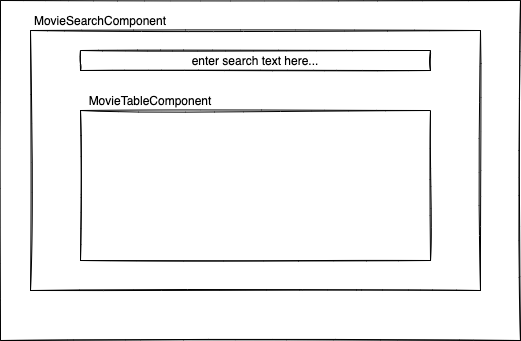

The diagram above was exported from draw.io. Its source (the exported page's mxGraphModel, read from the mxfile embedded in the PNG):
<mxGraphModel dx="819" dy="402" grid="1" gridSize="10" guides="1" tooltips="1" connect="1" arrows="1" fold="1" page="1" pageScale="1" pageWidth="827" pageHeight="1169" math="0" shadow="0">
  <root>
    <mxCell id="0" />
    <mxCell id="1" parent="0" />
    <mxCell id="2" value="" style="rounded=0;whiteSpace=wrap;html=1;sketch=1;" vertex="1" parent="1">
      <mxGeometry x="130" y="40" width="520" height="340" as="geometry" />
    </mxCell>
    <mxCell id="3" value="" style="rounded=0;whiteSpace=wrap;html=1;sketch=1;" vertex="1" parent="1">
      <mxGeometry x="160" y="70" width="450" height="260" as="geometry" />
    </mxCell>
    <mxCell id="4" value="MovieSearchComponent" style="text;html=1;strokeColor=none;fillColor=none;align=center;verticalAlign=middle;whiteSpace=wrap;rounded=0;sketch=1;" vertex="1" parent="1">
      <mxGeometry x="160" y="50" width="140" height="20" as="geometry" />
    </mxCell>
    <mxCell id="5" value="enter search text here..." style="rounded=0;whiteSpace=wrap;html=1;sketch=1;" vertex="1" parent="1">
      <mxGeometry x="210" y="90" width="350" height="20" as="geometry" />
    </mxCell>
    <mxCell id="6" value="" style="rounded=0;whiteSpace=wrap;html=1;sketch=1;" vertex="1" parent="1">
      <mxGeometry x="210" y="150" width="350" height="150" as="geometry" />
    </mxCell>
    <mxCell id="7" value="MovieTableComponent" style="text;html=1;strokeColor=none;fillColor=none;align=center;verticalAlign=middle;whiteSpace=wrap;rounded=0;sketch=1;" vertex="1" parent="1">
      <mxGeometry x="210" y="130" width="140" height="20" as="geometry" />
    </mxCell>
  </root>
</mxGraphModel>